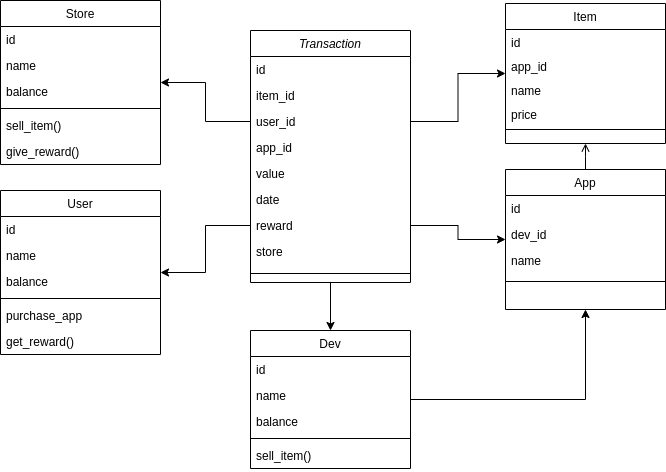

The diagram above was exported from draw.io. Its source (the exported page's mxGraphModel, read from the mxfile embedded in the PNG):
<mxGraphModel dx="897" dy="893" grid="1" gridSize="10" guides="1" tooltips="1" connect="1" arrows="1" fold="1" page="1" pageScale="1" pageWidth="827" pageHeight="1169" math="0" shadow="0">
  <root>
    <mxCell id="WIyWlLk6GJQsqaUBKTNV-0" />
    <mxCell id="WIyWlLk6GJQsqaUBKTNV-1" parent="WIyWlLk6GJQsqaUBKTNV-0" />
    <mxCell id="AeHL3jWiGHgMksPy9R9S-20" style="edgeStyle=orthogonalEdgeStyle;rounded=0;orthogonalLoop=1;jettySize=auto;html=1;entryX=0.5;entryY=0;entryDx=0;entryDy=0;" edge="1" parent="WIyWlLk6GJQsqaUBKTNV-1" source="zkfFHV4jXpPFQw0GAbJ--0" target="eYSlnpTY8l8RrauEttNE-19">
      <mxGeometry relative="1" as="geometry" />
    </mxCell>
    <mxCell id="zkfFHV4jXpPFQw0GAbJ--0" value="Transaction" style="swimlane;fontStyle=2;align=center;verticalAlign=top;childLayout=stackLayout;horizontal=1;startSize=26;horizontalStack=0;resizeParent=1;resizeLast=0;collapsible=1;marginBottom=0;rounded=0;shadow=0;strokeWidth=1;" parent="WIyWlLk6GJQsqaUBKTNV-1" vertex="1">
      <mxGeometry x="320" y="90" width="160" height="252" as="geometry">
        <mxRectangle x="230" y="140" width="160" height="26" as="alternateBounds" />
      </mxGeometry>
    </mxCell>
    <mxCell id="zkfFHV4jXpPFQw0GAbJ--1" value="id" style="text;align=left;verticalAlign=top;spacingLeft=4;spacingRight=4;overflow=hidden;rotatable=0;points=[[0,0.5],[1,0.5]];portConstraint=eastwest;" parent="zkfFHV4jXpPFQw0GAbJ--0" vertex="1">
      <mxGeometry y="26" width="160" height="26" as="geometry" />
    </mxCell>
    <mxCell id="zkfFHV4jXpPFQw0GAbJ--2" value="item_id" style="text;align=left;verticalAlign=top;spacingLeft=4;spacingRight=4;overflow=hidden;rotatable=0;points=[[0,0.5],[1,0.5]];portConstraint=eastwest;rounded=0;shadow=0;html=0;" parent="zkfFHV4jXpPFQw0GAbJ--0" vertex="1">
      <mxGeometry y="52" width="160" height="26" as="geometry" />
    </mxCell>
    <mxCell id="zkfFHV4jXpPFQw0GAbJ--3" value="user_id&#10;" style="text;align=left;verticalAlign=top;spacingLeft=4;spacingRight=4;overflow=hidden;rotatable=0;points=[[0,0.5],[1,0.5]];portConstraint=eastwest;rounded=0;shadow=0;html=0;" parent="zkfFHV4jXpPFQw0GAbJ--0" vertex="1">
      <mxGeometry y="78" width="160" height="26" as="geometry" />
    </mxCell>
    <mxCell id="eYSlnpTY8l8RrauEttNE-1" value="app_id" style="text;align=left;verticalAlign=top;spacingLeft=4;spacingRight=4;overflow=hidden;rotatable=0;points=[[0,0.5],[1,0.5]];portConstraint=eastwest;" parent="zkfFHV4jXpPFQw0GAbJ--0" vertex="1">
      <mxGeometry y="104" width="160" height="26" as="geometry" />
    </mxCell>
    <mxCell id="zkfFHV4jXpPFQw0GAbJ--5" value="value" style="text;align=left;verticalAlign=top;spacingLeft=4;spacingRight=4;overflow=hidden;rotatable=0;points=[[0,0.5],[1,0.5]];portConstraint=eastwest;" parent="zkfFHV4jXpPFQw0GAbJ--0" vertex="1">
      <mxGeometry y="130" width="160" height="26" as="geometry" />
    </mxCell>
    <mxCell id="eYSlnpTY8l8RrauEttNE-2" value="date" style="text;align=left;verticalAlign=top;spacingLeft=4;spacingRight=4;overflow=hidden;rotatable=0;points=[[0,0.5],[1,0.5]];portConstraint=eastwest;" parent="zkfFHV4jXpPFQw0GAbJ--0" vertex="1">
      <mxGeometry y="156" width="160" height="26" as="geometry" />
    </mxCell>
    <mxCell id="AeHL3jWiGHgMksPy9R9S-1" value="reward" style="text;align=left;verticalAlign=top;spacingLeft=4;spacingRight=4;overflow=hidden;rotatable=0;points=[[0,0.5],[1,0.5]];portConstraint=eastwest;" vertex="1" parent="zkfFHV4jXpPFQw0GAbJ--0">
      <mxGeometry y="182" width="160" height="26" as="geometry" />
    </mxCell>
    <mxCell id="AeHL3jWiGHgMksPy9R9S-2" value="store" style="text;align=left;verticalAlign=top;spacingLeft=4;spacingRight=4;overflow=hidden;rotatable=0;points=[[0,0.5],[1,0.5]];portConstraint=eastwest;" vertex="1" parent="zkfFHV4jXpPFQw0GAbJ--0">
      <mxGeometry y="208" width="160" height="26" as="geometry" />
    </mxCell>
    <mxCell id="zkfFHV4jXpPFQw0GAbJ--4" value="" style="line;html=1;strokeWidth=1;align=left;verticalAlign=middle;spacingTop=-1;spacingLeft=3;spacingRight=3;rotatable=0;labelPosition=right;points=[];portConstraint=eastwest;" parent="zkfFHV4jXpPFQw0GAbJ--0" vertex="1">
      <mxGeometry y="234" width="160" height="18" as="geometry" />
    </mxCell>
    <mxCell id="zkfFHV4jXpPFQw0GAbJ--6" value="App" style="swimlane;fontStyle=0;align=center;verticalAlign=top;childLayout=stackLayout;horizontal=1;startSize=26;horizontalStack=0;resizeParent=1;resizeLast=0;collapsible=1;marginBottom=0;rounded=0;shadow=0;strokeWidth=1;" parent="WIyWlLk6GJQsqaUBKTNV-1" vertex="1">
      <mxGeometry x="575" y="229" width="160" height="140" as="geometry">
        <mxRectangle x="130" y="380" width="160" height="26" as="alternateBounds" />
      </mxGeometry>
    </mxCell>
    <mxCell id="zkfFHV4jXpPFQw0GAbJ--7" value="id" style="text;align=left;verticalAlign=top;spacingLeft=4;spacingRight=4;overflow=hidden;rotatable=0;points=[[0,0.5],[1,0.5]];portConstraint=eastwest;" parent="zkfFHV4jXpPFQw0GAbJ--6" vertex="1">
      <mxGeometry y="26" width="160" height="26" as="geometry" />
    </mxCell>
    <mxCell id="zkfFHV4jXpPFQw0GAbJ--8" value="dev_id" style="text;align=left;verticalAlign=top;spacingLeft=4;spacingRight=4;overflow=hidden;rotatable=0;points=[[0,0.5],[1,0.5]];portConstraint=eastwest;rounded=0;shadow=0;html=0;" parent="zkfFHV4jXpPFQw0GAbJ--6" vertex="1">
      <mxGeometry y="52" width="160" height="26" as="geometry" />
    </mxCell>
    <mxCell id="eYSlnpTY8l8RrauEttNE-3" value="name" style="text;align=left;verticalAlign=top;spacingLeft=4;spacingRight=4;overflow=hidden;rotatable=0;points=[[0,0.5],[1,0.5]];portConstraint=eastwest;rounded=0;shadow=0;html=0;" parent="zkfFHV4jXpPFQw0GAbJ--6" vertex="1">
      <mxGeometry y="78" width="160" height="26" as="geometry" />
    </mxCell>
    <mxCell id="zkfFHV4jXpPFQw0GAbJ--9" value="" style="line;html=1;strokeWidth=1;align=left;verticalAlign=middle;spacingTop=-1;spacingLeft=3;spacingRight=3;rotatable=0;labelPosition=right;points=[];portConstraint=eastwest;" parent="zkfFHV4jXpPFQw0GAbJ--6" vertex="1">
      <mxGeometry y="104" width="160" height="16" as="geometry" />
    </mxCell>
    <mxCell id="zkfFHV4jXpPFQw0GAbJ--13" value="Item" style="swimlane;fontStyle=0;align=center;verticalAlign=top;childLayout=stackLayout;horizontal=1;startSize=26;horizontalStack=0;resizeParent=1;resizeLast=0;collapsible=1;marginBottom=0;rounded=0;shadow=0;strokeWidth=1;" parent="WIyWlLk6GJQsqaUBKTNV-1" vertex="1">
      <mxGeometry x="575" y="63" width="160" height="140" as="geometry">
        <mxRectangle x="340" y="380" width="170" height="26" as="alternateBounds" />
      </mxGeometry>
    </mxCell>
    <mxCell id="zkfFHV4jXpPFQw0GAbJ--14" value="id" style="text;align=left;verticalAlign=top;spacingLeft=4;spacingRight=4;overflow=hidden;rotatable=0;points=[[0,0.5],[1,0.5]];portConstraint=eastwest;" parent="zkfFHV4jXpPFQw0GAbJ--13" vertex="1">
      <mxGeometry y="26" width="160" height="24" as="geometry" />
    </mxCell>
    <mxCell id="eYSlnpTY8l8RrauEttNE-4" value="app_id" style="text;align=left;verticalAlign=top;spacingLeft=4;spacingRight=4;overflow=hidden;rotatable=0;points=[[0,0.5],[1,0.5]];portConstraint=eastwest;" parent="zkfFHV4jXpPFQw0GAbJ--13" vertex="1">
      <mxGeometry y="50" width="160" height="24" as="geometry" />
    </mxCell>
    <mxCell id="eYSlnpTY8l8RrauEttNE-5" value="name" style="text;align=left;verticalAlign=top;spacingLeft=4;spacingRight=4;overflow=hidden;rotatable=0;points=[[0,0.5],[1,0.5]];portConstraint=eastwest;" parent="zkfFHV4jXpPFQw0GAbJ--13" vertex="1">
      <mxGeometry y="74" width="160" height="24" as="geometry" />
    </mxCell>
    <mxCell id="eYSlnpTY8l8RrauEttNE-18" value="price" style="text;align=left;verticalAlign=top;spacingLeft=4;spacingRight=4;overflow=hidden;rotatable=0;points=[[0,0.5],[1,0.5]];portConstraint=eastwest;" parent="zkfFHV4jXpPFQw0GAbJ--13" vertex="1">
      <mxGeometry y="98" width="160" height="24" as="geometry" />
    </mxCell>
    <mxCell id="zkfFHV4jXpPFQw0GAbJ--15" value="" style="line;html=1;strokeWidth=1;align=left;verticalAlign=middle;spacingTop=-1;spacingLeft=3;spacingRight=3;rotatable=0;labelPosition=right;points=[];portConstraint=eastwest;" parent="zkfFHV4jXpPFQw0GAbJ--13" vertex="1">
      <mxGeometry y="122" width="160" height="8" as="geometry" />
    </mxCell>
    <mxCell id="zkfFHV4jXpPFQw0GAbJ--17" value="User" style="swimlane;fontStyle=0;align=center;verticalAlign=top;childLayout=stackLayout;horizontal=1;startSize=26;horizontalStack=0;resizeParent=1;resizeLast=0;collapsible=1;marginBottom=0;rounded=0;shadow=0;strokeWidth=1;" parent="WIyWlLk6GJQsqaUBKTNV-1" vertex="1">
      <mxGeometry x="70" y="250" width="160" height="164" as="geometry">
        <mxRectangle x="550" y="140" width="160" height="26" as="alternateBounds" />
      </mxGeometry>
    </mxCell>
    <mxCell id="zkfFHV4jXpPFQw0GAbJ--18" value="id" style="text;align=left;verticalAlign=top;spacingLeft=4;spacingRight=4;overflow=hidden;rotatable=0;points=[[0,0.5],[1,0.5]];portConstraint=eastwest;" parent="zkfFHV4jXpPFQw0GAbJ--17" vertex="1">
      <mxGeometry y="26" width="160" height="26" as="geometry" />
    </mxCell>
    <mxCell id="zkfFHV4jXpPFQw0GAbJ--19" value="name" style="text;align=left;verticalAlign=top;spacingLeft=4;spacingRight=4;overflow=hidden;rotatable=0;points=[[0,0.5],[1,0.5]];portConstraint=eastwest;rounded=0;shadow=0;html=0;" parent="zkfFHV4jXpPFQw0GAbJ--17" vertex="1">
      <mxGeometry y="52" width="160" height="26" as="geometry" />
    </mxCell>
    <mxCell id="zkfFHV4jXpPFQw0GAbJ--20" value="balance" style="text;align=left;verticalAlign=top;spacingLeft=4;spacingRight=4;overflow=hidden;rotatable=0;points=[[0,0.5],[1,0.5]];portConstraint=eastwest;rounded=0;shadow=0;html=0;" parent="zkfFHV4jXpPFQw0GAbJ--17" vertex="1">
      <mxGeometry y="78" width="160" height="26" as="geometry" />
    </mxCell>
    <mxCell id="zkfFHV4jXpPFQw0GAbJ--23" value="" style="line;html=1;strokeWidth=1;align=left;verticalAlign=middle;spacingTop=-1;spacingLeft=3;spacingRight=3;rotatable=0;labelPosition=right;points=[];portConstraint=eastwest;" parent="zkfFHV4jXpPFQw0GAbJ--17" vertex="1">
      <mxGeometry y="104" width="160" height="8" as="geometry" />
    </mxCell>
    <mxCell id="AeHL3jWiGHgMksPy9R9S-7" value="purchase_app&#10;" style="text;align=left;verticalAlign=top;spacingLeft=4;spacingRight=4;overflow=hidden;rotatable=0;points=[[0,0.5],[1,0.5]];portConstraint=eastwest;rounded=0;shadow=0;html=0;" vertex="1" parent="zkfFHV4jXpPFQw0GAbJ--17">
      <mxGeometry y="112" width="160" height="26" as="geometry" />
    </mxCell>
    <mxCell id="AeHL3jWiGHgMksPy9R9S-8" value="get_reward()" style="text;align=left;verticalAlign=top;spacingLeft=4;spacingRight=4;overflow=hidden;rotatable=0;points=[[0,0.5],[1,0.5]];portConstraint=eastwest;rounded=0;shadow=0;html=0;" vertex="1" parent="zkfFHV4jXpPFQw0GAbJ--17">
      <mxGeometry y="138" width="160" height="26" as="geometry" />
    </mxCell>
    <mxCell id="eYSlnpTY8l8RrauEttNE-6" value="" style="endArrow=open;shadow=0;strokeWidth=1;rounded=0;endFill=1;edgeStyle=elbowEdgeStyle;elbow=vertical;exitX=0.5;exitY=0;exitDx=0;exitDy=0;" parent="WIyWlLk6GJQsqaUBKTNV-1" source="zkfFHV4jXpPFQw0GAbJ--6" target="zkfFHV4jXpPFQw0GAbJ--13" edge="1">
      <mxGeometry x="0.5" y="41" relative="1" as="geometry">
        <mxPoint x="401" y="333" as="sourcePoint" />
        <mxPoint x="529" y="333" as="targetPoint" />
        <mxPoint x="-40" y="32" as="offset" />
      </mxGeometry>
    </mxCell>
    <mxCell id="eYSlnpTY8l8RrauEttNE-13" value="Store" style="swimlane;fontStyle=0;align=center;verticalAlign=top;childLayout=stackLayout;horizontal=1;startSize=26;horizontalStack=0;resizeParent=1;resizeLast=0;collapsible=1;marginBottom=0;rounded=0;shadow=0;strokeWidth=1;" parent="WIyWlLk6GJQsqaUBKTNV-1" vertex="1">
      <mxGeometry x="70" y="60" width="160" height="164" as="geometry">
        <mxRectangle x="550" y="140" width="160" height="26" as="alternateBounds" />
      </mxGeometry>
    </mxCell>
    <mxCell id="eYSlnpTY8l8RrauEttNE-14" value="id" style="text;align=left;verticalAlign=top;spacingLeft=4;spacingRight=4;overflow=hidden;rotatable=0;points=[[0,0.5],[1,0.5]];portConstraint=eastwest;" parent="eYSlnpTY8l8RrauEttNE-13" vertex="1">
      <mxGeometry y="26" width="160" height="26" as="geometry" />
    </mxCell>
    <mxCell id="eYSlnpTY8l8RrauEttNE-15" value="name" style="text;align=left;verticalAlign=top;spacingLeft=4;spacingRight=4;overflow=hidden;rotatable=0;points=[[0,0.5],[1,0.5]];portConstraint=eastwest;rounded=0;shadow=0;html=0;" parent="eYSlnpTY8l8RrauEttNE-13" vertex="1">
      <mxGeometry y="52" width="160" height="26" as="geometry" />
    </mxCell>
    <mxCell id="eYSlnpTY8l8RrauEttNE-16" value="balance" style="text;align=left;verticalAlign=top;spacingLeft=4;spacingRight=4;overflow=hidden;rotatable=0;points=[[0,0.5],[1,0.5]];portConstraint=eastwest;rounded=0;shadow=0;html=0;" parent="eYSlnpTY8l8RrauEttNE-13" vertex="1">
      <mxGeometry y="78" width="160" height="26" as="geometry" />
    </mxCell>
    <mxCell id="eYSlnpTY8l8RrauEttNE-17" value="" style="line;html=1;strokeWidth=1;align=left;verticalAlign=middle;spacingTop=-1;spacingLeft=3;spacingRight=3;rotatable=0;labelPosition=right;points=[];portConstraint=eastwest;" parent="eYSlnpTY8l8RrauEttNE-13" vertex="1">
      <mxGeometry y="104" width="160" height="8" as="geometry" />
    </mxCell>
    <mxCell id="AeHL3jWiGHgMksPy9R9S-5" value="sell_item()" style="text;align=left;verticalAlign=top;spacingLeft=4;spacingRight=4;overflow=hidden;rotatable=0;points=[[0,0.5],[1,0.5]];portConstraint=eastwest;rounded=0;shadow=0;html=0;" vertex="1" parent="eYSlnpTY8l8RrauEttNE-13">
      <mxGeometry y="112" width="160" height="26" as="geometry" />
    </mxCell>
    <mxCell id="AeHL3jWiGHgMksPy9R9S-6" value="give_reward()" style="text;align=left;verticalAlign=top;spacingLeft=4;spacingRight=4;overflow=hidden;rotatable=0;points=[[0,0.5],[1,0.5]];portConstraint=eastwest;rounded=0;shadow=0;html=0;" vertex="1" parent="eYSlnpTY8l8RrauEttNE-13">
      <mxGeometry y="138" width="160" height="26" as="geometry" />
    </mxCell>
    <mxCell id="AeHL3jWiGHgMksPy9R9S-23" style="edgeStyle=orthogonalEdgeStyle;rounded=0;orthogonalLoop=1;jettySize=auto;html=1;" edge="1" parent="WIyWlLk6GJQsqaUBKTNV-1" source="eYSlnpTY8l8RrauEttNE-19" target="zkfFHV4jXpPFQw0GAbJ--6">
      <mxGeometry relative="1" as="geometry" />
    </mxCell>
    <mxCell id="eYSlnpTY8l8RrauEttNE-19" value="Dev" style="swimlane;fontStyle=0;align=center;verticalAlign=top;childLayout=stackLayout;horizontal=1;startSize=26;horizontalStack=0;resizeParent=1;resizeLast=0;collapsible=1;marginBottom=0;rounded=0;shadow=0;strokeWidth=1;" parent="WIyWlLk6GJQsqaUBKTNV-1" vertex="1">
      <mxGeometry x="320" y="390" width="160" height="138" as="geometry">
        <mxRectangle x="550" y="140" width="160" height="26" as="alternateBounds" />
      </mxGeometry>
    </mxCell>
    <mxCell id="eYSlnpTY8l8RrauEttNE-20" value="id" style="text;align=left;verticalAlign=top;spacingLeft=4;spacingRight=4;overflow=hidden;rotatable=0;points=[[0,0.5],[1,0.5]];portConstraint=eastwest;" parent="eYSlnpTY8l8RrauEttNE-19" vertex="1">
      <mxGeometry y="26" width="160" height="26" as="geometry" />
    </mxCell>
    <mxCell id="eYSlnpTY8l8RrauEttNE-21" value="name" style="text;align=left;verticalAlign=top;spacingLeft=4;spacingRight=4;overflow=hidden;rotatable=0;points=[[0,0.5],[1,0.5]];portConstraint=eastwest;rounded=0;shadow=0;html=0;" parent="eYSlnpTY8l8RrauEttNE-19" vertex="1">
      <mxGeometry y="52" width="160" height="26" as="geometry" />
    </mxCell>
    <mxCell id="eYSlnpTY8l8RrauEttNE-22" value="balance" style="text;align=left;verticalAlign=top;spacingLeft=4;spacingRight=4;overflow=hidden;rotatable=0;points=[[0,0.5],[1,0.5]];portConstraint=eastwest;rounded=0;shadow=0;html=0;" parent="eYSlnpTY8l8RrauEttNE-19" vertex="1">
      <mxGeometry y="78" width="160" height="26" as="geometry" />
    </mxCell>
    <mxCell id="eYSlnpTY8l8RrauEttNE-23" value="" style="line;html=1;strokeWidth=1;align=left;verticalAlign=middle;spacingTop=-1;spacingLeft=3;spacingRight=3;rotatable=0;labelPosition=right;points=[];portConstraint=eastwest;" parent="eYSlnpTY8l8RrauEttNE-19" vertex="1">
      <mxGeometry y="104" width="160" height="8" as="geometry" />
    </mxCell>
    <mxCell id="AeHL3jWiGHgMksPy9R9S-4" value="sell_item()" style="text;align=left;verticalAlign=top;spacingLeft=4;spacingRight=4;overflow=hidden;rotatable=0;points=[[0,0.5],[1,0.5]];portConstraint=eastwest;rounded=0;shadow=0;html=0;" vertex="1" parent="eYSlnpTY8l8RrauEttNE-19">
      <mxGeometry y="112" width="160" height="26" as="geometry" />
    </mxCell>
    <mxCell id="AeHL3jWiGHgMksPy9R9S-18" style="edgeStyle=orthogonalEdgeStyle;rounded=0;orthogonalLoop=1;jettySize=auto;html=1;" edge="1" parent="WIyWlLk6GJQsqaUBKTNV-1" source="zkfFHV4jXpPFQw0GAbJ--3" target="eYSlnpTY8l8RrauEttNE-13">
      <mxGeometry relative="1" as="geometry" />
    </mxCell>
    <mxCell id="AeHL3jWiGHgMksPy9R9S-19" style="edgeStyle=orthogonalEdgeStyle;rounded=0;orthogonalLoop=1;jettySize=auto;html=1;exitX=0;exitY=0.5;exitDx=0;exitDy=0;" edge="1" parent="WIyWlLk6GJQsqaUBKTNV-1" source="AeHL3jWiGHgMksPy9R9S-1" target="zkfFHV4jXpPFQw0GAbJ--17">
      <mxGeometry relative="1" as="geometry" />
    </mxCell>
    <mxCell id="AeHL3jWiGHgMksPy9R9S-21" style="edgeStyle=orthogonalEdgeStyle;rounded=0;orthogonalLoop=1;jettySize=auto;html=1;exitX=1;exitY=0.5;exitDx=0;exitDy=0;" edge="1" parent="WIyWlLk6GJQsqaUBKTNV-1" source="zkfFHV4jXpPFQw0GAbJ--3" target="zkfFHV4jXpPFQw0GAbJ--13">
      <mxGeometry relative="1" as="geometry" />
    </mxCell>
    <mxCell id="AeHL3jWiGHgMksPy9R9S-22" style="edgeStyle=orthogonalEdgeStyle;rounded=0;orthogonalLoop=1;jettySize=auto;html=1;" edge="1" parent="WIyWlLk6GJQsqaUBKTNV-1" source="AeHL3jWiGHgMksPy9R9S-1" target="zkfFHV4jXpPFQw0GAbJ--6">
      <mxGeometry relative="1" as="geometry" />
    </mxCell>
  </root>
</mxGraphModel>